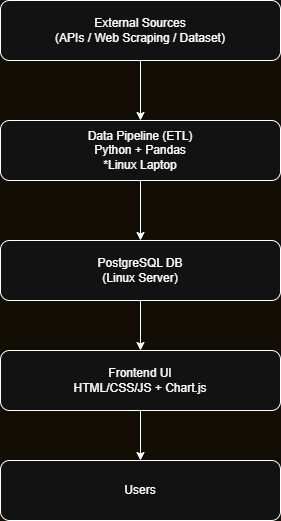

The diagram above was exported from draw.io. Its source (the exported page's mxGraphModel, read from the mxfile embedded in the PNG):
<mxGraphModel dx="1086" dy="574" grid="1" gridSize="10" guides="1" tooltips="1" connect="1" arrows="1" fold="1" page="1" pageScale="1" pageWidth="850" pageHeight="1100" background="light-dark(#FFFFFF,#120E05)" math="0" shadow="0">
  <root>
    <mxCell id="0" />
    <mxCell id="1" parent="0" />
    <mxCell id="5Rv3zvAPgIQggiRFWlNB-1" edge="1" parent="1" source="5Rv3zvAPgIQggiRFWlNB-2" style="edgeStyle=orthogonalEdgeStyle;rounded=0;orthogonalLoop=1;jettySize=auto;html=1;entryX=0.5;entryY=0;entryDx=0;entryDy=0;" target="5Rv3zvAPgIQggiRFWlNB-3">
      <mxGeometry relative="1" as="geometry">
        <mxPoint x="425" y="150" as="targetPoint" />
      </mxGeometry>
    </mxCell>
    <mxCell id="5Rv3zvAPgIQggiRFWlNB-2" parent="1" style="rounded=1;whiteSpace=wrap;html=1;" value="External Sources&lt;div&gt;(APIs / Web Scraping / Dataset)&lt;/div&gt;" vertex="1">
      <mxGeometry height="60" width="280" x="285" y="40" as="geometry" />
    </mxCell>
    <mxCell id="5Rv3zvAPgIQggiRFWlNB-7" edge="1" parent="1" source="5Rv3zvAPgIQggiRFWlNB-3" style="edgeStyle=orthogonalEdgeStyle;rounded=0;orthogonalLoop=1;jettySize=auto;html=1;entryX=0.5;entryY=0;entryDx=0;entryDy=0;" target="5Rv3zvAPgIQggiRFWlNB-5">
      <mxGeometry relative="1" as="geometry" />
    </mxCell>
    <mxCell id="5Rv3zvAPgIQggiRFWlNB-3" parent="1" style="rounded=1;whiteSpace=wrap;html=1;" value="Data Pipeline (ETL)&lt;div&gt;Python + Pandas&lt;/div&gt;&lt;div&gt;*Linux Laptop&lt;/div&gt;" vertex="1">
      <mxGeometry height="60" width="280" x="285" y="160" as="geometry" />
    </mxCell>
    <mxCell id="5Rv3zvAPgIQggiRFWlNB-4" edge="1" parent="1" source="5Rv3zvAPgIQggiRFWlNB-5" style="edgeStyle=orthogonalEdgeStyle;rounded=0;orthogonalLoop=1;jettySize=auto;html=1;">
      <mxGeometry relative="1" as="geometry">
        <mxPoint x="425" y="390" as="targetPoint" />
      </mxGeometry>
    </mxCell>
    <mxCell id="5Rv3zvAPgIQggiRFWlNB-5" parent="1" style="rounded=1;whiteSpace=wrap;html=1;" value="PostgreSQL DB&lt;div&gt;(Linux Server)&lt;/div&gt;" vertex="1">
      <mxGeometry height="60" width="280" x="285" y="280" as="geometry" />
    </mxCell>
    <mxCell id="5Rv3zvAPgIQggiRFWlNB-6" edge="1" parent="1" source="5Rv3zvAPgIQggiRFWlNB-5" style="edgeStyle=orthogonalEdgeStyle;rounded=0;orthogonalLoop=1;jettySize=auto;html=1;entryX=0.5;entryY=0;entryDx=0;entryDy=0;exitX=0.5;exitY=0;exitDx=0;exitDy=0;" target="5Rv3zvAPgIQggiRFWlNB-5">
      <mxGeometry relative="1" as="geometry">
        <mxPoint x="460" y="370" as="sourcePoint" />
        <mxPoint x="460" y="420" as="targetPoint" />
      </mxGeometry>
    </mxCell>
    <mxCell id="5Rv3zvAPgIQggiRFWlNB-10" edge="1" parent="1" source="5Rv3zvAPgIQggiRFWlNB-8" style="edgeStyle=orthogonalEdgeStyle;rounded=0;orthogonalLoop=1;jettySize=auto;html=1;entryX=0.5;entryY=0;entryDx=0;entryDy=0;" target="5Rv3zvAPgIQggiRFWlNB-9">
      <mxGeometry relative="1" as="geometry" />
    </mxCell>
    <mxCell id="5Rv3zvAPgIQggiRFWlNB-8" parent="1" style="rounded=1;whiteSpace=wrap;html=1;" value="Frontend UI&lt;div&gt;HTML/CSS/JS + Chart.js&lt;/div&gt;" vertex="1">
      <mxGeometry height="60" width="280" x="285" y="390" as="geometry" />
    </mxCell>
    <mxCell id="5Rv3zvAPgIQggiRFWlNB-9" parent="1" style="rounded=1;whiteSpace=wrap;html=1;" value="Users" vertex="1">
      <mxGeometry height="60" width="280" x="285" y="500" as="geometry" />
    </mxCell>
  </root>
</mxGraphModel>